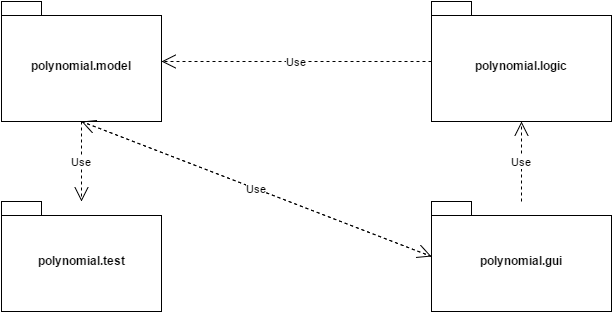

The diagram above was exported from draw.io. Its source (the exported page's mxGraphModel, read from the mxfile embedded in the PNG):
<mxGraphModel dx="711" dy="690" grid="1" gridSize="10" guides="1" tooltips="1" connect="1" arrows="1" fold="1" page="1" pageScale="1" pageWidth="826" pageHeight="1169" background="#ffffff" math="0">
  <root>
    <mxCell id="0" />
    <mxCell id="1" parent="0" />
    <mxCell id="2" value="polynomial.model" style="shape=folder;fontStyle=1;spacingTop=10;tabWidth=40;tabHeight=14;tabPosition=left;html=1;" vertex="1" parent="1">
      <mxGeometry x="130" y="80" width="160" height="120" as="geometry" />
    </mxCell>
    <mxCell id="3" value="polynomial.logic" style="shape=folder;fontStyle=1;spacingTop=10;tabWidth=40;tabHeight=14;tabPosition=left;html=1;" vertex="1" parent="1">
      <mxGeometry x="560" y="80" width="180" height="120" as="geometry" />
    </mxCell>
    <mxCell id="4" value="polynomial.gui" style="shape=folder;fontStyle=1;spacingTop=10;tabWidth=40;tabHeight=14;tabPosition=left;html=1;" vertex="1" parent="1">
      <mxGeometry x="560" y="280" width="180" height="110" as="geometry" />
    </mxCell>
    <mxCell id="5" value="polynomial.test" style="shape=folder;fontStyle=1;spacingTop=10;tabWidth=40;tabHeight=14;tabPosition=left;html=1;" vertex="1" parent="1">
      <mxGeometry x="130" y="280" width="160" height="110" as="geometry" />
    </mxCell>
    <mxCell id="6" value="Use" style="endArrow=open;endSize=12;dashed=1;html=1;exitX=0.5;exitY=1;entryX=0.5;entryY=0;" edge="1" source="2" target="5" parent="1">
      <mxGeometry x="210" y="200" width="160" as="geometry">
        <mxPoint x="50" y="10" as="sourcePoint" />
        <mxPoint x="210" y="10" as="targetPoint" />
      </mxGeometry>
    </mxCell>
    <mxCell id="7" value="Use" style="endArrow=open;endSize=12;dashed=1;html=1;entryX=0;entryY=0.5;exitX=0.5;exitY=1;" edge="1" source="2" target="4" parent="1">
      <mxGeometry x="210" y="200" width="160" as="geometry">
        <mxPoint x="210" y="210" as="sourcePoint" />
        <mxPoint x="210" y="10" as="targetPoint" />
      </mxGeometry>
    </mxCell>
    <mxCell id="8" value="Use" style="endArrow=open;endSize=12;dashed=1;html=1;exitX=0;exitY=0.5;entryX=0.5;entryY=1;" edge="1" source="4" target="2" parent="1">
      <mxGeometry x="210" y="200" width="160" as="geometry">
        <mxPoint x="50" y="10" as="sourcePoint" />
        <mxPoint x="210" y="10" as="targetPoint" />
      </mxGeometry>
    </mxCell>
    <mxCell id="9" value="Use" style="endArrow=open;endSize=12;dashed=1;html=1;exitX=0;exitY=0.5;entryX=1;entryY=0.5;" edge="1" source="3" target="2" parent="1">
      <mxGeometry x="290" y="140" width="160" as="geometry">
        <mxPoint x="50" y="10" as="sourcePoint" />
        <mxPoint x="210" y="10" as="targetPoint" />
      </mxGeometry>
    </mxCell>
    <mxCell id="10" value="Use" style="endArrow=open;endSize=12;dashed=1;html=1;exitX=0.5;exitY=0;" edge="1" source="4" target="3" parent="1">
      <mxGeometry x="650" y="200" width="160" as="geometry">
        <mxPoint x="50" y="10" as="sourcePoint" />
        <mxPoint x="210" y="10" as="targetPoint" />
      </mxGeometry>
    </mxCell>
  </root>
</mxGraphModel>